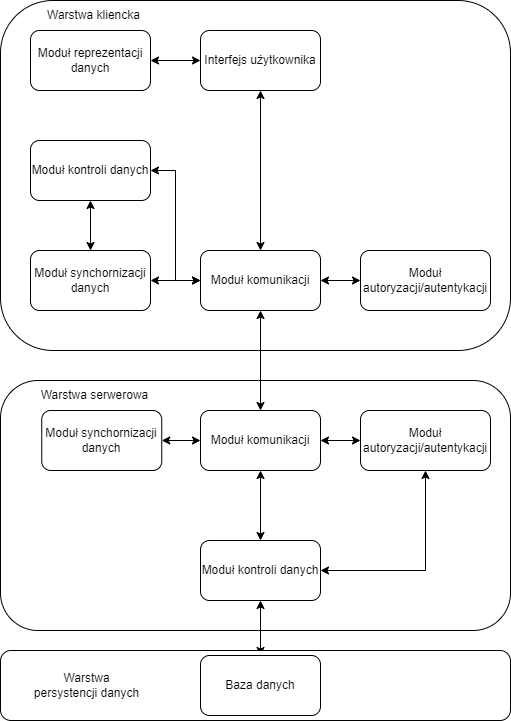

The diagram above was exported from draw.io. Its source (the exported page's mxGraphModel, read from the mxfile embedded in the PNG):
<mxGraphModel dx="782" dy="857" grid="1" gridSize="10" guides="1" tooltips="1" connect="1" arrows="1" fold="1" page="1" pageScale="1" pageWidth="827" pageHeight="1169" math="0" shadow="0">
  <root>
    <mxCell id="0" />
    <mxCell id="1" parent="0" />
    <mxCell id="LUvCtMJrX5W7lFckRdZB-16" value="" style="rounded=1;whiteSpace=wrap;html=1;" vertex="1" parent="1">
      <mxGeometry x="110" y="570" width="510" height="250" as="geometry" />
    </mxCell>
    <mxCell id="LUvCtMJrX5W7lFckRdZB-1" value="" style="rounded=1;whiteSpace=wrap;html=1;" vertex="1" parent="1">
      <mxGeometry x="110" y="190" width="510" height="350" as="geometry" />
    </mxCell>
    <mxCell id="LUvCtMJrX5W7lFckRdZB-14" style="edgeStyle=orthogonalEdgeStyle;rounded=0;orthogonalLoop=1;jettySize=auto;html=1;exitX=0.5;exitY=1;exitDx=0;exitDy=0;entryX=0.5;entryY=0;entryDx=0;entryDy=0;startArrow=classic;startFill=1;" edge="1" parent="1" source="LUvCtMJrX5W7lFckRdZB-2" target="LUvCtMJrX5W7lFckRdZB-5">
      <mxGeometry relative="1" as="geometry" />
    </mxCell>
    <mxCell id="LUvCtMJrX5W7lFckRdZB-2" value="Interfejs użytkownika" style="rounded=1;whiteSpace=wrap;html=1;" vertex="1" parent="1">
      <mxGeometry x="310" y="220" width="120" height="60" as="geometry" />
    </mxCell>
    <mxCell id="LUvCtMJrX5W7lFckRdZB-4" style="edgeStyle=orthogonalEdgeStyle;rounded=0;orthogonalLoop=1;jettySize=auto;html=1;exitX=1;exitY=0.5;exitDx=0;exitDy=0;entryX=0;entryY=0.5;entryDx=0;entryDy=0;startArrow=classic;startFill=1;" edge="1" parent="1" source="LUvCtMJrX5W7lFckRdZB-3" target="LUvCtMJrX5W7lFckRdZB-2">
      <mxGeometry relative="1" as="geometry" />
    </mxCell>
    <mxCell id="LUvCtMJrX5W7lFckRdZB-3" value="Moduł reprezentacji danych" style="rounded=1;whiteSpace=wrap;html=1;" vertex="1" parent="1">
      <mxGeometry x="140" y="220" width="120" height="60" as="geometry" />
    </mxCell>
    <mxCell id="LUvCtMJrX5W7lFckRdZB-11" style="edgeStyle=orthogonalEdgeStyle;rounded=0;orthogonalLoop=1;jettySize=auto;html=1;exitX=0;exitY=0.5;exitDx=0;exitDy=0;entryX=1;entryY=0.5;entryDx=0;entryDy=0;startArrow=classic;startFill=1;" edge="1" parent="1" source="LUvCtMJrX5W7lFckRdZB-5" target="LUvCtMJrX5W7lFckRdZB-7">
      <mxGeometry relative="1" as="geometry" />
    </mxCell>
    <mxCell id="LUvCtMJrX5W7lFckRdZB-13" style="edgeStyle=orthogonalEdgeStyle;rounded=0;orthogonalLoop=1;jettySize=auto;html=1;exitX=1;exitY=0.5;exitDx=0;exitDy=0;entryX=0;entryY=0.5;entryDx=0;entryDy=0;startArrow=classic;startFill=1;" edge="1" parent="1" source="LUvCtMJrX5W7lFckRdZB-5" target="LUvCtMJrX5W7lFckRdZB-12">
      <mxGeometry relative="1" as="geometry" />
    </mxCell>
    <mxCell id="LUvCtMJrX5W7lFckRdZB-20" style="edgeStyle=orthogonalEdgeStyle;rounded=0;orthogonalLoop=1;jettySize=auto;html=1;exitX=0.5;exitY=1;exitDx=0;exitDy=0;entryX=0.5;entryY=0;entryDx=0;entryDy=0;startArrow=classic;startFill=1;" edge="1" parent="1" source="LUvCtMJrX5W7lFckRdZB-5" target="LUvCtMJrX5W7lFckRdZB-17">
      <mxGeometry relative="1" as="geometry" />
    </mxCell>
    <mxCell id="LUvCtMJrX5W7lFckRdZB-5" value="Moduł komunikacji" style="rounded=1;whiteSpace=wrap;html=1;" vertex="1" parent="1">
      <mxGeometry x="310" y="440" width="120" height="60" as="geometry" />
    </mxCell>
    <mxCell id="LUvCtMJrX5W7lFckRdZB-8" style="edgeStyle=orthogonalEdgeStyle;rounded=0;orthogonalLoop=1;jettySize=auto;html=1;exitX=0.5;exitY=1;exitDx=0;exitDy=0;entryX=0.5;entryY=0;entryDx=0;entryDy=0;startArrow=classic;startFill=1;" edge="1" parent="1" source="LUvCtMJrX5W7lFckRdZB-6" target="LUvCtMJrX5W7lFckRdZB-7">
      <mxGeometry relative="1" as="geometry" />
    </mxCell>
    <mxCell id="LUvCtMJrX5W7lFckRdZB-9" style="edgeStyle=orthogonalEdgeStyle;rounded=0;orthogonalLoop=1;jettySize=auto;html=1;exitX=1;exitY=0.5;exitDx=0;exitDy=0;entryX=0;entryY=0.5;entryDx=0;entryDy=0;startArrow=classic;startFill=1;" edge="1" parent="1" source="LUvCtMJrX5W7lFckRdZB-6" target="LUvCtMJrX5W7lFckRdZB-5">
      <mxGeometry relative="1" as="geometry" />
    </mxCell>
    <mxCell id="LUvCtMJrX5W7lFckRdZB-6" value="Moduł kontroli danych" style="rounded=1;whiteSpace=wrap;html=1;" vertex="1" parent="1">
      <mxGeometry x="140" y="330" width="120" height="60" as="geometry" />
    </mxCell>
    <mxCell id="LUvCtMJrX5W7lFckRdZB-7" value="Moduł synchornizacji danych" style="rounded=1;whiteSpace=wrap;html=1;" vertex="1" parent="1">
      <mxGeometry x="140" y="440" width="120" height="60" as="geometry" />
    </mxCell>
    <mxCell id="LUvCtMJrX5W7lFckRdZB-12" value="Moduł autoryzacji/autentykacji" style="rounded=1;whiteSpace=wrap;html=1;" vertex="1" parent="1">
      <mxGeometry x="470" y="440" width="130" height="60" as="geometry" />
    </mxCell>
    <mxCell id="LUvCtMJrX5W7lFckRdZB-15" value="Warstwa kliencka" style="text;html=1;strokeColor=none;fillColor=none;align=center;verticalAlign=middle;whiteSpace=wrap;rounded=0;" vertex="1" parent="1">
      <mxGeometry x="151.25" y="190" width="105" height="30" as="geometry" />
    </mxCell>
    <mxCell id="LUvCtMJrX5W7lFckRdZB-22" style="edgeStyle=orthogonalEdgeStyle;rounded=0;orthogonalLoop=1;jettySize=auto;html=1;exitX=0;exitY=0.5;exitDx=0;exitDy=0;entryX=1;entryY=0.5;entryDx=0;entryDy=0;startArrow=classic;startFill=1;" edge="1" parent="1" source="LUvCtMJrX5W7lFckRdZB-17" target="LUvCtMJrX5W7lFckRdZB-21">
      <mxGeometry relative="1" as="geometry" />
    </mxCell>
    <mxCell id="LUvCtMJrX5W7lFckRdZB-24" style="edgeStyle=orthogonalEdgeStyle;rounded=0;orthogonalLoop=1;jettySize=auto;html=1;exitX=0.5;exitY=1;exitDx=0;exitDy=0;entryX=0.5;entryY=0;entryDx=0;entryDy=0;startArrow=classic;startFill=1;" edge="1" parent="1" source="LUvCtMJrX5W7lFckRdZB-17" target="LUvCtMJrX5W7lFckRdZB-23">
      <mxGeometry relative="1" as="geometry" />
    </mxCell>
    <mxCell id="LUvCtMJrX5W7lFckRdZB-26" style="edgeStyle=orthogonalEdgeStyle;rounded=0;orthogonalLoop=1;jettySize=auto;html=1;exitX=1;exitY=0.5;exitDx=0;exitDy=0;entryX=0;entryY=0.5;entryDx=0;entryDy=0;startArrow=classic;startFill=1;" edge="1" parent="1" source="LUvCtMJrX5W7lFckRdZB-17" target="LUvCtMJrX5W7lFckRdZB-25">
      <mxGeometry relative="1" as="geometry" />
    </mxCell>
    <mxCell id="LUvCtMJrX5W7lFckRdZB-17" value="Moduł komunikacji" style="rounded=1;whiteSpace=wrap;html=1;" vertex="1" parent="1">
      <mxGeometry x="310" y="600" width="120" height="60" as="geometry" />
    </mxCell>
    <mxCell id="LUvCtMJrX5W7lFckRdZB-18" value="Warstwa serwerowa" style="text;html=1;strokeColor=none;fillColor=none;align=center;verticalAlign=middle;whiteSpace=wrap;rounded=0;" vertex="1" parent="1">
      <mxGeometry x="147.5" y="570" width="112.5" height="30" as="geometry" />
    </mxCell>
    <mxCell id="LUvCtMJrX5W7lFckRdZB-21" value="Moduł synchornizacji danych" style="rounded=1;whiteSpace=wrap;html=1;" vertex="1" parent="1">
      <mxGeometry x="151.25" y="600" width="120" height="60" as="geometry" />
    </mxCell>
    <mxCell id="LUvCtMJrX5W7lFckRdZB-27" style="edgeStyle=orthogonalEdgeStyle;rounded=0;orthogonalLoop=1;jettySize=auto;html=1;exitX=1;exitY=0.5;exitDx=0;exitDy=0;entryX=0.5;entryY=1;entryDx=0;entryDy=0;startArrow=classic;startFill=1;" edge="1" parent="1" source="LUvCtMJrX5W7lFckRdZB-23" target="LUvCtMJrX5W7lFckRdZB-25">
      <mxGeometry relative="1" as="geometry" />
    </mxCell>
    <mxCell id="LUvCtMJrX5W7lFckRdZB-41" style="edgeStyle=orthogonalEdgeStyle;rounded=0;orthogonalLoop=1;jettySize=auto;html=1;exitX=0.5;exitY=1;exitDx=0;exitDy=0;entryX=0.5;entryY=0;entryDx=0;entryDy=0;startArrow=classic;startFill=1;" edge="1" parent="1" source="LUvCtMJrX5W7lFckRdZB-23" target="LUvCtMJrX5W7lFckRdZB-40">
      <mxGeometry relative="1" as="geometry" />
    </mxCell>
    <mxCell id="LUvCtMJrX5W7lFckRdZB-23" value="Moduł kontroli danych" style="rounded=1;whiteSpace=wrap;html=1;" vertex="1" parent="1">
      <mxGeometry x="310" y="730" width="120" height="60" as="geometry" />
    </mxCell>
    <mxCell id="LUvCtMJrX5W7lFckRdZB-25" value="Moduł autoryzacji/autentykacji" style="rounded=1;whiteSpace=wrap;html=1;" vertex="1" parent="1">
      <mxGeometry x="470" y="600" width="130" height="60" as="geometry" />
    </mxCell>
    <mxCell id="LUvCtMJrX5W7lFckRdZB-38" value="" style="rounded=1;whiteSpace=wrap;html=1;" vertex="1" parent="1">
      <mxGeometry x="110" y="840" width="510" height="70" as="geometry" />
    </mxCell>
    <mxCell id="LUvCtMJrX5W7lFckRdZB-39" value="Warstwa persystencji danych" style="text;html=1;strokeColor=none;fillColor=none;align=center;verticalAlign=middle;whiteSpace=wrap;rounded=0;" vertex="1" parent="1">
      <mxGeometry x="140" y="860" width="112.5" height="30" as="geometry" />
    </mxCell>
    <mxCell id="LUvCtMJrX5W7lFckRdZB-40" value="Baza danych" style="rounded=1;whiteSpace=wrap;html=1;" vertex="1" parent="1">
      <mxGeometry x="310" y="845" width="120" height="60" as="geometry" />
    </mxCell>
  </root>
</mxGraphModel>